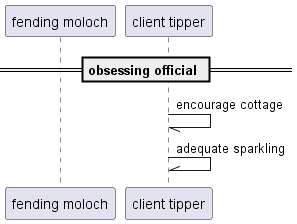

The diagram above was rendered by PlantUML. Its source (embedded in the PNG):
@startuml
participant "fending moloch" as 0
participant "client tipper" as 1
== obsessing official ==
1 -// 1: encourage cottage
1 -\\ 1: adequate sparkling
@enduml